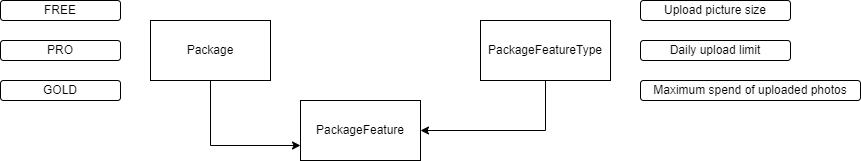

The diagram above was exported from draw.io. Its source (the exported page's mxGraphModel, read from the mxfile embedded in the PNG):
<mxGraphModel dx="1888" dy="659" grid="1" gridSize="10" guides="1" tooltips="1" connect="1" arrows="1" fold="1" page="1" pageScale="1" pageWidth="850" pageHeight="1100" math="0" shadow="0">
  <root>
    <mxCell id="0" />
    <mxCell id="1" parent="0" />
    <mxCell id="s6lAPi6dJyv-iOO-PnJw-12" style="edgeStyle=orthogonalEdgeStyle;rounded=0;orthogonalLoop=1;jettySize=auto;html=1;exitX=0.5;exitY=1;exitDx=0;exitDy=0;entryX=0;entryY=0.75;entryDx=0;entryDy=0;" edge="1" parent="1" source="s6lAPi6dJyv-iOO-PnJw-1" target="s6lAPi6dJyv-iOO-PnJw-3">
      <mxGeometry relative="1" as="geometry" />
    </mxCell>
    <mxCell id="s6lAPi6dJyv-iOO-PnJw-1" value="Package" style="rounded=0;whiteSpace=wrap;html=1;" vertex="1" parent="1">
      <mxGeometry x="120" y="160" width="120" height="60" as="geometry" />
    </mxCell>
    <mxCell id="s6lAPi6dJyv-iOO-PnJw-13" style="edgeStyle=orthogonalEdgeStyle;rounded=0;orthogonalLoop=1;jettySize=auto;html=1;exitX=0.5;exitY=1;exitDx=0;exitDy=0;entryX=1;entryY=0.5;entryDx=0;entryDy=0;" edge="1" parent="1" source="s6lAPi6dJyv-iOO-PnJw-2" target="s6lAPi6dJyv-iOO-PnJw-3">
      <mxGeometry relative="1" as="geometry">
        <Array as="points">
          <mxPoint x="515" y="270" />
          <mxPoint x="390" y="270" />
        </Array>
      </mxGeometry>
    </mxCell>
    <mxCell id="s6lAPi6dJyv-iOO-PnJw-2" value="PackageFeatureType" style="rounded=0;whiteSpace=wrap;html=1;" vertex="1" parent="1">
      <mxGeometry x="450" y="160" width="130" height="60" as="geometry" />
    </mxCell>
    <mxCell id="s6lAPi6dJyv-iOO-PnJw-3" value="PackageFeature" style="rounded=0;whiteSpace=wrap;html=1;" vertex="1" parent="1">
      <mxGeometry x="270" y="240" width="120" height="60" as="geometry" />
    </mxCell>
    <mxCell id="s6lAPi6dJyv-iOO-PnJw-4" style="edgeStyle=orthogonalEdgeStyle;rounded=0;orthogonalLoop=1;jettySize=auto;html=1;exitX=0.5;exitY=1;exitDx=0;exitDy=0;" edge="1" parent="1" source="s6lAPi6dJyv-iOO-PnJw-2" target="s6lAPi6dJyv-iOO-PnJw-2">
      <mxGeometry relative="1" as="geometry" />
    </mxCell>
    <mxCell id="s6lAPi6dJyv-iOO-PnJw-5" value="Upload picture size" style="rounded=1;whiteSpace=wrap;html=1;" vertex="1" parent="1">
      <mxGeometry x="610" y="140" width="150" height="20" as="geometry" />
    </mxCell>
    <mxCell id="s6lAPi6dJyv-iOO-PnJw-6" value="Daily upload limit" style="rounded=1;whiteSpace=wrap;html=1;" vertex="1" parent="1">
      <mxGeometry x="610" y="180" width="150" height="20" as="geometry" />
    </mxCell>
    <mxCell id="s6lAPi6dJyv-iOO-PnJw-7" value="Maximum spend of uploaded photos" style="rounded=1;whiteSpace=wrap;html=1;" vertex="1" parent="1">
      <mxGeometry x="610" y="220" width="220" height="20" as="geometry" />
    </mxCell>
    <mxCell id="s6lAPi6dJyv-iOO-PnJw-8" value="GOLD" style="rounded=1;whiteSpace=wrap;html=1;" vertex="1" parent="1">
      <mxGeometry x="-30" y="220" width="120" height="20" as="geometry" />
    </mxCell>
    <mxCell id="s6lAPi6dJyv-iOO-PnJw-9" value="PRO" style="rounded=1;whiteSpace=wrap;html=1;" vertex="1" parent="1">
      <mxGeometry x="-30" y="180" width="120" height="20" as="geometry" />
    </mxCell>
    <mxCell id="s6lAPi6dJyv-iOO-PnJw-10" value="FREE" style="rounded=1;whiteSpace=wrap;html=1;" vertex="1" parent="1">
      <mxGeometry x="-30" y="140" width="120" height="20" as="geometry" />
    </mxCell>
  </root>
</mxGraphModel>